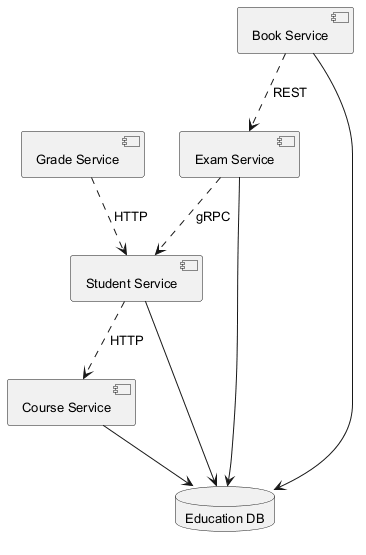

The diagram above was rendered by PlantUML. Its source (embedded in the PNG):
@startuml
skinparam defaultFontSize 13
component "Course Service" as C_CourseService
component "Grade Service" as C_GradeService
component "Exam Service" as C_ExamService
component "Book Service" as C_BookService
component "Student Service" as C_StudentService
database "Education DB" as DB_education
C_CourseService --> DB_education
C_ExamService --> DB_education
C_BookService --> DB_education
C_StudentService --> DB_education
C_BookService ..> C_ExamService : REST
C_ExamService ..> C_StudentService : gRPC
C_StudentService ..> C_CourseService : HTTP
C_GradeService ..> C_StudentService : HTTP
@enduml